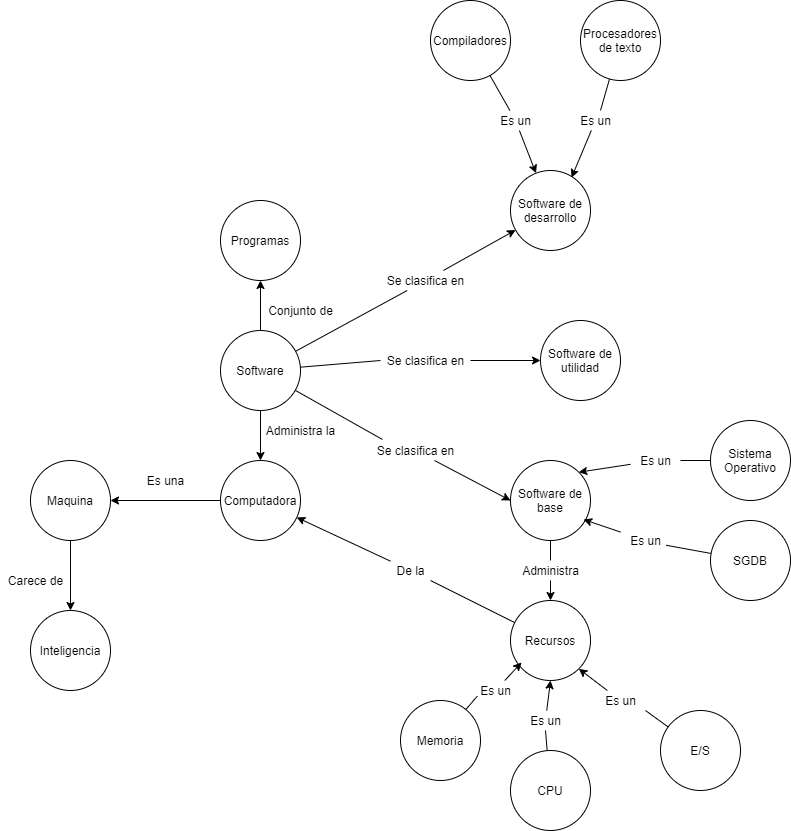

The diagram above was exported from draw.io. Its source (the exported page's mxGraphModel, read from the mxfile embedded in the PNG):
<mxGraphModel dx="1102" dy="1726" grid="1" gridSize="10" guides="1" tooltips="1" connect="1" arrows="1" fold="1" page="1" pageScale="1" pageWidth="827" pageHeight="1169" math="0" shadow="0">
  <root>
    <mxCell id="n5v7DVKSp22qFtCrKmsT-0" />
    <mxCell id="n5v7DVKSp22qFtCrKmsT-1" parent="n5v7DVKSp22qFtCrKmsT-0" />
    <mxCell id="XTxK1k0rFO1vmCwKn_tW-3" style="edgeStyle=none;rounded=0;orthogonalLoop=1;jettySize=auto;html=1;" edge="1" parent="n5v7DVKSp22qFtCrKmsT-1" source="XTxK1k0rFO1vmCwKn_tW-0" target="XTxK1k0rFO1vmCwKn_tW-2">
      <mxGeometry relative="1" as="geometry" />
    </mxCell>
    <mxCell id="XTxK1k0rFO1vmCwKn_tW-0" value="Maquina" style="ellipse;whiteSpace=wrap;html=1;aspect=fixed;" vertex="1" parent="n5v7DVKSp22qFtCrKmsT-1">
      <mxGeometry x="90" y="140" width="80" height="80" as="geometry" />
    </mxCell>
    <mxCell id="XTxK1k0rFO1vmCwKn_tW-1" value="Carece de" style="text;html=1;align=center;verticalAlign=middle;resizable=0;points=[];autosize=1;strokeColor=none;fillColor=none;" vertex="1" parent="n5v7DVKSp22qFtCrKmsT-1">
      <mxGeometry x="60" y="250" width="70" height="20" as="geometry" />
    </mxCell>
    <mxCell id="XTxK1k0rFO1vmCwKn_tW-2" value="Inteligencia" style="ellipse;whiteSpace=wrap;html=1;aspect=fixed;" vertex="1" parent="n5v7DVKSp22qFtCrKmsT-1">
      <mxGeometry x="90" y="290" width="80" height="80" as="geometry" />
    </mxCell>
    <mxCell id="XTxK1k0rFO1vmCwKn_tW-6" style="edgeStyle=none;rounded=0;orthogonalLoop=1;jettySize=auto;html=1;entryX=1;entryY=0.5;entryDx=0;entryDy=0;" edge="1" parent="n5v7DVKSp22qFtCrKmsT-1" source="XTxK1k0rFO1vmCwKn_tW-5" target="XTxK1k0rFO1vmCwKn_tW-0">
      <mxGeometry relative="1" as="geometry" />
    </mxCell>
    <mxCell id="XTxK1k0rFO1vmCwKn_tW-5" value="Computadora" style="ellipse;whiteSpace=wrap;html=1;aspect=fixed;" vertex="1" parent="n5v7DVKSp22qFtCrKmsT-1">
      <mxGeometry x="280" y="140" width="80" height="80" as="geometry" />
    </mxCell>
    <mxCell id="XTxK1k0rFO1vmCwKn_tW-7" value="Es una" style="text;html=1;align=center;verticalAlign=middle;resizable=0;points=[];autosize=1;strokeColor=none;fillColor=none;" vertex="1" parent="n5v7DVKSp22qFtCrKmsT-1">
      <mxGeometry x="200" y="150" width="50" height="20" as="geometry" />
    </mxCell>
    <mxCell id="XTxK1k0rFO1vmCwKn_tW-9" style="edgeStyle=none;rounded=0;orthogonalLoop=1;jettySize=auto;html=1;entryX=0.5;entryY=0;entryDx=0;entryDy=0;" edge="1" parent="n5v7DVKSp22qFtCrKmsT-1" source="XTxK1k0rFO1vmCwKn_tW-8" target="XTxK1k0rFO1vmCwKn_tW-5">
      <mxGeometry relative="1" as="geometry" />
    </mxCell>
    <mxCell id="XTxK1k0rFO1vmCwKn_tW-12" style="edgeStyle=none;rounded=0;orthogonalLoop=1;jettySize=auto;html=1;entryX=0.5;entryY=1;entryDx=0;entryDy=0;" edge="1" parent="n5v7DVKSp22qFtCrKmsT-1" source="XTxK1k0rFO1vmCwKn_tW-8" target="XTxK1k0rFO1vmCwKn_tW-11">
      <mxGeometry relative="1" as="geometry" />
    </mxCell>
    <mxCell id="XTxK1k0rFO1vmCwKn_tW-17" style="edgeStyle=none;rounded=0;orthogonalLoop=1;jettySize=auto;html=1;startArrow=none;" edge="1" parent="n5v7DVKSp22qFtCrKmsT-1" source="XTxK1k0rFO1vmCwKn_tW-25" target="XTxK1k0rFO1vmCwKn_tW-14">
      <mxGeometry relative="1" as="geometry" />
    </mxCell>
    <mxCell id="XTxK1k0rFO1vmCwKn_tW-18" style="edgeStyle=none;rounded=0;orthogonalLoop=1;jettySize=auto;html=1;entryX=0;entryY=0.5;entryDx=0;entryDy=0;startArrow=none;" edge="1" parent="n5v7DVKSp22qFtCrKmsT-1" source="XTxK1k0rFO1vmCwKn_tW-22" target="XTxK1k0rFO1vmCwKn_tW-15">
      <mxGeometry relative="1" as="geometry" />
    </mxCell>
    <mxCell id="XTxK1k0rFO1vmCwKn_tW-19" style="edgeStyle=none;rounded=0;orthogonalLoop=1;jettySize=auto;html=1;entryX=0;entryY=0.5;entryDx=0;entryDy=0;startArrow=none;" edge="1" parent="n5v7DVKSp22qFtCrKmsT-1" source="XTxK1k0rFO1vmCwKn_tW-20" target="XTxK1k0rFO1vmCwKn_tW-16">
      <mxGeometry relative="1" as="geometry" />
    </mxCell>
    <mxCell id="XTxK1k0rFO1vmCwKn_tW-8" value="Software" style="ellipse;whiteSpace=wrap;html=1;aspect=fixed;" vertex="1" parent="n5v7DVKSp22qFtCrKmsT-1">
      <mxGeometry x="280" y="10" width="80" height="80" as="geometry" />
    </mxCell>
    <mxCell id="XTxK1k0rFO1vmCwKn_tW-10" value="Administra la" style="text;html=1;align=center;verticalAlign=middle;resizable=0;points=[];autosize=1;strokeColor=none;fillColor=none;" vertex="1" parent="n5v7DVKSp22qFtCrKmsT-1">
      <mxGeometry x="320" y="100" width="80" height="20" as="geometry" />
    </mxCell>
    <mxCell id="XTxK1k0rFO1vmCwKn_tW-11" value="Programas" style="ellipse;whiteSpace=wrap;html=1;aspect=fixed;" vertex="1" parent="n5v7DVKSp22qFtCrKmsT-1">
      <mxGeometry x="280" y="-120" width="80" height="80" as="geometry" />
    </mxCell>
    <mxCell id="XTxK1k0rFO1vmCwKn_tW-13" value="Conjunto de" style="text;html=1;align=center;verticalAlign=middle;resizable=0;points=[];autosize=1;strokeColor=none;fillColor=none;" vertex="1" parent="n5v7DVKSp22qFtCrKmsT-1">
      <mxGeometry x="320" y="-20" width="80" height="20" as="geometry" />
    </mxCell>
    <mxCell id="XTxK1k0rFO1vmCwKn_tW-14" value="Software de desarrollo" style="ellipse;whiteSpace=wrap;html=1;aspect=fixed;" vertex="1" parent="n5v7DVKSp22qFtCrKmsT-1">
      <mxGeometry x="570" y="-150" width="80" height="80" as="geometry" />
    </mxCell>
    <mxCell id="XTxK1k0rFO1vmCwKn_tW-15" value="Software de utilidad" style="ellipse;whiteSpace=wrap;html=1;aspect=fixed;" vertex="1" parent="n5v7DVKSp22qFtCrKmsT-1">
      <mxGeometry x="600" width="80" height="80" as="geometry" />
    </mxCell>
    <mxCell id="XTxK1k0rFO1vmCwKn_tW-47" style="edgeStyle=none;rounded=0;orthogonalLoop=1;jettySize=auto;html=1;entryX=0.5;entryY=0;entryDx=0;entryDy=0;startArrow=none;" edge="1" parent="n5v7DVKSp22qFtCrKmsT-1" source="XTxK1k0rFO1vmCwKn_tW-48" target="XTxK1k0rFO1vmCwKn_tW-46">
      <mxGeometry relative="1" as="geometry" />
    </mxCell>
    <mxCell id="XTxK1k0rFO1vmCwKn_tW-16" value="Software de base" style="ellipse;whiteSpace=wrap;html=1;aspect=fixed;" vertex="1" parent="n5v7DVKSp22qFtCrKmsT-1">
      <mxGeometry x="570" y="140" width="80" height="80" as="geometry" />
    </mxCell>
    <mxCell id="XTxK1k0rFO1vmCwKn_tW-22" value="Se clasifica en" style="text;html=1;align=center;verticalAlign=middle;resizable=0;points=[];autosize=1;strokeColor=none;fillColor=none;" vertex="1" parent="n5v7DVKSp22qFtCrKmsT-1">
      <mxGeometry x="440" y="30" width="90" height="20" as="geometry" />
    </mxCell>
    <mxCell id="XTxK1k0rFO1vmCwKn_tW-24" value="" style="edgeStyle=none;rounded=0;orthogonalLoop=1;jettySize=auto;html=1;entryX=0;entryY=0.5;entryDx=0;entryDy=0;endArrow=none;" edge="1" parent="n5v7DVKSp22qFtCrKmsT-1" source="XTxK1k0rFO1vmCwKn_tW-8" target="XTxK1k0rFO1vmCwKn_tW-22">
      <mxGeometry relative="1" as="geometry">
        <mxPoint x="359.9680383488667" y="48.40127846604537" as="sourcePoint" />
        <mxPoint x="570" y="40" as="targetPoint" />
      </mxGeometry>
    </mxCell>
    <mxCell id="XTxK1k0rFO1vmCwKn_tW-25" value="Se clasifica en" style="text;html=1;align=center;verticalAlign=middle;resizable=0;points=[];autosize=1;strokeColor=none;fillColor=none;" vertex="1" parent="n5v7DVKSp22qFtCrKmsT-1">
      <mxGeometry x="440" y="-50" width="90" height="20" as="geometry" />
    </mxCell>
    <mxCell id="XTxK1k0rFO1vmCwKn_tW-26" value="" style="edgeStyle=none;rounded=0;orthogonalLoop=1;jettySize=auto;html=1;endArrow=none;" edge="1" parent="n5v7DVKSp22qFtCrKmsT-1" source="XTxK1k0rFO1vmCwKn_tW-8" target="XTxK1k0rFO1vmCwKn_tW-25">
      <mxGeometry relative="1" as="geometry">
        <mxPoint x="355.0311505841032" y="30.69149180403747" as="sourcePoint" />
        <mxPoint x="574.9768926389258" y="-90.67690628354512" as="targetPoint" />
      </mxGeometry>
    </mxCell>
    <mxCell id="XTxK1k0rFO1vmCwKn_tW-20" value="Se clasifica en" style="text;html=1;align=center;verticalAlign=middle;resizable=0;points=[];autosize=1;strokeColor=none;fillColor=none;" vertex="1" parent="n5v7DVKSp22qFtCrKmsT-1">
      <mxGeometry x="430" y="120" width="90" height="20" as="geometry" />
    </mxCell>
    <mxCell id="XTxK1k0rFO1vmCwKn_tW-27" value="" style="edgeStyle=none;rounded=0;orthogonalLoop=1;jettySize=auto;html=1;entryX=0.133;entryY=-0.05;entryDx=0;entryDy=0;endArrow=none;entryPerimeter=0;" edge="1" parent="n5v7DVKSp22qFtCrKmsT-1" source="XTxK1k0rFO1vmCwKn_tW-8" target="XTxK1k0rFO1vmCwKn_tW-20">
      <mxGeometry relative="1" as="geometry">
        <mxPoint x="355.4886720493771" y="68.45410946567608" as="sourcePoint" />
        <mxPoint x="570" y="180" as="targetPoint" />
      </mxGeometry>
    </mxCell>
    <mxCell id="XTxK1k0rFO1vmCwKn_tW-31" style="edgeStyle=none;rounded=0;orthogonalLoop=1;jettySize=auto;html=1;startArrow=none;" edge="1" parent="n5v7DVKSp22qFtCrKmsT-1" source="XTxK1k0rFO1vmCwKn_tW-33" target="XTxK1k0rFO1vmCwKn_tW-14">
      <mxGeometry relative="1" as="geometry" />
    </mxCell>
    <mxCell id="XTxK1k0rFO1vmCwKn_tW-28" value="Compiladores" style="ellipse;whiteSpace=wrap;html=1;aspect=fixed;" vertex="1" parent="n5v7DVKSp22qFtCrKmsT-1">
      <mxGeometry x="490" y="-320" width="80" height="80" as="geometry" />
    </mxCell>
    <mxCell id="XTxK1k0rFO1vmCwKn_tW-32" style="edgeStyle=none;rounded=0;orthogonalLoop=1;jettySize=auto;html=1;entryX=0.763;entryY=0.088;entryDx=0;entryDy=0;entryPerimeter=0;startArrow=none;" edge="1" parent="n5v7DVKSp22qFtCrKmsT-1" source="XTxK1k0rFO1vmCwKn_tW-35" target="XTxK1k0rFO1vmCwKn_tW-14">
      <mxGeometry relative="1" as="geometry" />
    </mxCell>
    <mxCell id="XTxK1k0rFO1vmCwKn_tW-29" value="Procesadores de texto" style="ellipse;whiteSpace=wrap;html=1;aspect=fixed;" vertex="1" parent="n5v7DVKSp22qFtCrKmsT-1">
      <mxGeometry x="640" y="-320" width="80" height="80" as="geometry" />
    </mxCell>
    <mxCell id="XTxK1k0rFO1vmCwKn_tW-33" value="Es un" style="text;html=1;align=center;verticalAlign=middle;resizable=0;points=[];autosize=1;strokeColor=none;fillColor=none;" vertex="1" parent="n5v7DVKSp22qFtCrKmsT-1">
      <mxGeometry x="550" y="-210" width="50" height="20" as="geometry" />
    </mxCell>
    <mxCell id="XTxK1k0rFO1vmCwKn_tW-34" value="" style="edgeStyle=none;rounded=0;orthogonalLoop=1;jettySize=auto;html=1;endArrow=none;" edge="1" parent="n5v7DVKSp22qFtCrKmsT-1" source="XTxK1k0rFO1vmCwKn_tW-28" target="XTxK1k0rFO1vmCwKn_tW-33">
      <mxGeometry relative="1" as="geometry">
        <mxPoint x="546.900494445063" y="-243.7457135291388" as="sourcePoint" />
        <mxPoint x="592.9681185468048" y="-146.19274808803993" as="targetPoint" />
      </mxGeometry>
    </mxCell>
    <mxCell id="XTxK1k0rFO1vmCwKn_tW-35" value="Es un" style="text;html=1;align=center;verticalAlign=middle;resizable=0;points=[];autosize=1;strokeColor=none;fillColor=none;" vertex="1" parent="n5v7DVKSp22qFtCrKmsT-1">
      <mxGeometry x="630" y="-210" width="50" height="20" as="geometry" />
    </mxCell>
    <mxCell id="XTxK1k0rFO1vmCwKn_tW-36" value="" style="edgeStyle=none;rounded=0;orthogonalLoop=1;jettySize=auto;html=1;endArrow=none;" edge="1" parent="n5v7DVKSp22qFtCrKmsT-1" source="XTxK1k0rFO1vmCwKn_tW-29">
      <mxGeometry relative="1" as="geometry">
        <mxPoint x="666.7737098690209" y="-242.24996358449698" as="sourcePoint" />
        <mxPoint x="660" y="-210" as="targetPoint" />
      </mxGeometry>
    </mxCell>
    <mxCell id="XTxK1k0rFO1vmCwKn_tW-40" style="edgeStyle=none;rounded=0;orthogonalLoop=1;jettySize=auto;html=1;entryX=1;entryY=0;entryDx=0;entryDy=0;startArrow=none;" edge="1" parent="n5v7DVKSp22qFtCrKmsT-1" source="XTxK1k0rFO1vmCwKn_tW-42" target="XTxK1k0rFO1vmCwKn_tW-16">
      <mxGeometry relative="1" as="geometry" />
    </mxCell>
    <mxCell id="XTxK1k0rFO1vmCwKn_tW-38" value="Sistema Operativo" style="ellipse;whiteSpace=wrap;html=1;aspect=fixed;" vertex="1" parent="n5v7DVKSp22qFtCrKmsT-1">
      <mxGeometry x="770" y="100" width="80" height="80" as="geometry" />
    </mxCell>
    <mxCell id="XTxK1k0rFO1vmCwKn_tW-41" style="edgeStyle=none;rounded=0;orthogonalLoop=1;jettySize=auto;html=1;entryX=0.913;entryY=0.738;entryDx=0;entryDy=0;entryPerimeter=0;startArrow=none;" edge="1" parent="n5v7DVKSp22qFtCrKmsT-1" source="XTxK1k0rFO1vmCwKn_tW-44" target="XTxK1k0rFO1vmCwKn_tW-16">
      <mxGeometry relative="1" as="geometry" />
    </mxCell>
    <mxCell id="XTxK1k0rFO1vmCwKn_tW-39" value="SGDB" style="ellipse;whiteSpace=wrap;html=1;aspect=fixed;" vertex="1" parent="n5v7DVKSp22qFtCrKmsT-1">
      <mxGeometry x="770" y="200" width="80" height="80" as="geometry" />
    </mxCell>
    <mxCell id="XTxK1k0rFO1vmCwKn_tW-42" value="Es un" style="text;html=1;align=center;verticalAlign=middle;resizable=0;points=[];autosize=1;strokeColor=none;fillColor=none;" vertex="1" parent="n5v7DVKSp22qFtCrKmsT-1">
      <mxGeometry x="690" y="130" width="50" height="20" as="geometry" />
    </mxCell>
    <mxCell id="XTxK1k0rFO1vmCwKn_tW-43" value="" style="edgeStyle=none;rounded=0;orthogonalLoop=1;jettySize=auto;html=1;endArrow=none;" edge="1" parent="n5v7DVKSp22qFtCrKmsT-1" source="XTxK1k0rFO1vmCwKn_tW-38">
      <mxGeometry relative="1" as="geometry">
        <mxPoint x="770.0825045412157" y="142.567792105536" as="sourcePoint" />
        <mxPoint x="740" y="140" as="targetPoint" />
      </mxGeometry>
    </mxCell>
    <mxCell id="XTxK1k0rFO1vmCwKn_tW-44" value="Es un" style="text;html=1;align=center;verticalAlign=middle;resizable=0;points=[];autosize=1;strokeColor=none;fillColor=none;" vertex="1" parent="n5v7DVKSp22qFtCrKmsT-1">
      <mxGeometry x="680" y="210" width="50" height="20" as="geometry" />
    </mxCell>
    <mxCell id="XTxK1k0rFO1vmCwKn_tW-45" value="" style="edgeStyle=none;rounded=0;orthogonalLoop=1;jettySize=auto;html=1;entryX=0.913;entryY=0.738;entryDx=0;entryDy=0;entryPerimeter=0;endArrow=none;" edge="1" parent="n5v7DVKSp22qFtCrKmsT-1" source="XTxK1k0rFO1vmCwKn_tW-39" target="XTxK1k0rFO1vmCwKn_tW-44">
      <mxGeometry relative="1" as="geometry">
        <mxPoint x="771.1130296831948" y="230.629645706794" as="sourcePoint" />
        <mxPoint x="643.04" y="199.03999999999996" as="targetPoint" />
      </mxGeometry>
    </mxCell>
    <mxCell id="XTxK1k0rFO1vmCwKn_tW-63" style="edgeStyle=none;rounded=0;orthogonalLoop=1;jettySize=auto;html=1;startArrow=none;" edge="1" parent="n5v7DVKSp22qFtCrKmsT-1" source="XTxK1k0rFO1vmCwKn_tW-64" target="XTxK1k0rFO1vmCwKn_tW-5">
      <mxGeometry relative="1" as="geometry" />
    </mxCell>
    <mxCell id="XTxK1k0rFO1vmCwKn_tW-46" value="Recursos" style="ellipse;whiteSpace=wrap;html=1;aspect=fixed;" vertex="1" parent="n5v7DVKSp22qFtCrKmsT-1">
      <mxGeometry x="570" y="280" width="80" height="80" as="geometry" />
    </mxCell>
    <mxCell id="XTxK1k0rFO1vmCwKn_tW-48" value="Administra" style="text;html=1;align=center;verticalAlign=middle;resizable=0;points=[];autosize=1;strokeColor=none;fillColor=none;" vertex="1" parent="n5v7DVKSp22qFtCrKmsT-1">
      <mxGeometry x="575" y="240" width="70" height="20" as="geometry" />
    </mxCell>
    <mxCell id="XTxK1k0rFO1vmCwKn_tW-49" value="" style="edgeStyle=none;rounded=0;orthogonalLoop=1;jettySize=auto;html=1;entryX=0.5;entryY=0;entryDx=0;entryDy=0;endArrow=none;" edge="1" parent="n5v7DVKSp22qFtCrKmsT-1" source="XTxK1k0rFO1vmCwKn_tW-16" target="XTxK1k0rFO1vmCwKn_tW-48">
      <mxGeometry relative="1" as="geometry">
        <mxPoint x="610" y="220" as="sourcePoint" />
        <mxPoint x="610" y="280" as="targetPoint" />
      </mxGeometry>
    </mxCell>
    <mxCell id="XTxK1k0rFO1vmCwKn_tW-54" style="edgeStyle=none;rounded=0;orthogonalLoop=1;jettySize=auto;html=1;entryX=0.138;entryY=0.775;entryDx=0;entryDy=0;entryPerimeter=0;startArrow=none;" edge="1" parent="n5v7DVKSp22qFtCrKmsT-1" source="XTxK1k0rFO1vmCwKn_tW-57" target="XTxK1k0rFO1vmCwKn_tW-46">
      <mxGeometry relative="1" as="geometry" />
    </mxCell>
    <mxCell id="XTxK1k0rFO1vmCwKn_tW-50" value="Memoria" style="ellipse;whiteSpace=wrap;html=1;aspect=fixed;" vertex="1" parent="n5v7DVKSp22qFtCrKmsT-1">
      <mxGeometry x="460" y="380" width="80" height="80" as="geometry" />
    </mxCell>
    <mxCell id="XTxK1k0rFO1vmCwKn_tW-55" style="edgeStyle=none;rounded=0;orthogonalLoop=1;jettySize=auto;html=1;entryX=0.5;entryY=1;entryDx=0;entryDy=0;startArrow=none;" edge="1" parent="n5v7DVKSp22qFtCrKmsT-1" source="XTxK1k0rFO1vmCwKn_tW-59" target="XTxK1k0rFO1vmCwKn_tW-46">
      <mxGeometry relative="1" as="geometry" />
    </mxCell>
    <mxCell id="XTxK1k0rFO1vmCwKn_tW-51" value="CPU" style="ellipse;whiteSpace=wrap;html=1;aspect=fixed;" vertex="1" parent="n5v7DVKSp22qFtCrKmsT-1">
      <mxGeometry x="570" y="430" width="80" height="80" as="geometry" />
    </mxCell>
    <mxCell id="XTxK1k0rFO1vmCwKn_tW-56" style="edgeStyle=none;rounded=0;orthogonalLoop=1;jettySize=auto;html=1;entryX=1;entryY=1;entryDx=0;entryDy=0;startArrow=none;" edge="1" parent="n5v7DVKSp22qFtCrKmsT-1" source="XTxK1k0rFO1vmCwKn_tW-61" target="XTxK1k0rFO1vmCwKn_tW-46">
      <mxGeometry relative="1" as="geometry" />
    </mxCell>
    <mxCell id="XTxK1k0rFO1vmCwKn_tW-52" value="E/S" style="ellipse;whiteSpace=wrap;html=1;aspect=fixed;" vertex="1" parent="n5v7DVKSp22qFtCrKmsT-1">
      <mxGeometry x="720" y="390" width="80" height="80" as="geometry" />
    </mxCell>
    <mxCell id="XTxK1k0rFO1vmCwKn_tW-57" value="Es un" style="text;html=1;align=center;verticalAlign=middle;resizable=0;points=[];autosize=1;strokeColor=none;fillColor=none;" vertex="1" parent="n5v7DVKSp22qFtCrKmsT-1">
      <mxGeometry x="530" y="360" width="50" height="20" as="geometry" />
    </mxCell>
    <mxCell id="XTxK1k0rFO1vmCwKn_tW-58" value="" style="edgeStyle=none;rounded=0;orthogonalLoop=1;jettySize=auto;html=1;entryX=0.138;entryY=0.775;entryDx=0;entryDy=0;entryPerimeter=0;endArrow=none;" edge="1" parent="n5v7DVKSp22qFtCrKmsT-1" source="XTxK1k0rFO1vmCwKn_tW-50" target="XTxK1k0rFO1vmCwKn_tW-57">
      <mxGeometry relative="1" as="geometry">
        <mxPoint x="536.9257823063399" y="390.41956310007754" as="sourcePoint" />
        <mxPoint x="581.04" y="342" as="targetPoint" />
      </mxGeometry>
    </mxCell>
    <mxCell id="XTxK1k0rFO1vmCwKn_tW-59" value="Es un" style="text;html=1;align=center;verticalAlign=middle;resizable=0;points=[];autosize=1;strokeColor=none;fillColor=none;" vertex="1" parent="n5v7DVKSp22qFtCrKmsT-1">
      <mxGeometry x="580" y="390" width="50" height="20" as="geometry" />
    </mxCell>
    <mxCell id="XTxK1k0rFO1vmCwKn_tW-60" value="" style="edgeStyle=none;rounded=0;orthogonalLoop=1;jettySize=auto;html=1;entryX=0.5;entryY=1;entryDx=0;entryDy=0;endArrow=none;" edge="1" parent="n5v7DVKSp22qFtCrKmsT-1" source="XTxK1k0rFO1vmCwKn_tW-51" target="XTxK1k0rFO1vmCwKn_tW-59">
      <mxGeometry relative="1" as="geometry">
        <mxPoint x="610" y="430" as="sourcePoint" />
        <mxPoint x="610" y="360" as="targetPoint" />
      </mxGeometry>
    </mxCell>
    <mxCell id="XTxK1k0rFO1vmCwKn_tW-61" value="Es un" style="text;html=1;align=center;verticalAlign=middle;resizable=0;points=[];autosize=1;strokeColor=none;fillColor=none;" vertex="1" parent="n5v7DVKSp22qFtCrKmsT-1">
      <mxGeometry x="655" y="370" width="50" height="20" as="geometry" />
    </mxCell>
    <mxCell id="XTxK1k0rFO1vmCwKn_tW-62" value="" style="edgeStyle=none;rounded=0;orthogonalLoop=1;jettySize=auto;html=1;entryX=1;entryY=1;entryDx=0;entryDy=0;endArrow=none;" edge="1" parent="n5v7DVKSp22qFtCrKmsT-1" source="XTxK1k0rFO1vmCwKn_tW-52" target="XTxK1k0rFO1vmCwKn_tW-61">
      <mxGeometry relative="1" as="geometry">
        <mxPoint x="726.7603113972677" y="407.7486382080883" as="sourcePoint" />
        <mxPoint x="638.2842712474621" y="348.28427124746213" as="targetPoint" />
      </mxGeometry>
    </mxCell>
    <mxCell id="XTxK1k0rFO1vmCwKn_tW-64" value="De la" style="text;html=1;align=center;verticalAlign=middle;resizable=0;points=[];autosize=1;strokeColor=none;fillColor=none;" vertex="1" parent="n5v7DVKSp22qFtCrKmsT-1">
      <mxGeometry x="450" y="240" width="40" height="20" as="geometry" />
    </mxCell>
    <mxCell id="XTxK1k0rFO1vmCwKn_tW-65" value="" style="edgeStyle=none;rounded=0;orthogonalLoop=1;jettySize=auto;html=1;endArrow=none;" edge="1" parent="n5v7DVKSp22qFtCrKmsT-1" source="XTxK1k0rFO1vmCwKn_tW-46" target="XTxK1k0rFO1vmCwKn_tW-64">
      <mxGeometry relative="1" as="geometry">
        <mxPoint x="573.9702476484067" y="302.62596922176135" as="sourcePoint" />
        <mxPoint x="356.02206545457966" y="197.38996263324543" as="targetPoint" />
      </mxGeometry>
    </mxCell>
  </root>
</mxGraphModel>